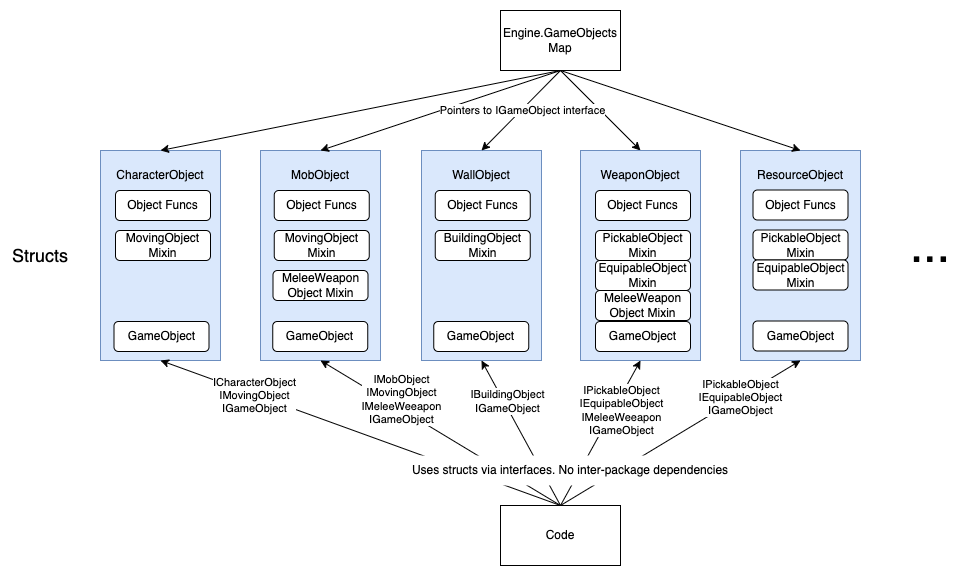

The diagram above was exported from draw.io. Its source (the exported page's mxGraphModel, read from the mxfile embedded in the PNG):
<mxGraphModel dx="1306" dy="868" grid="1" gridSize="10" guides="1" tooltips="1" connect="1" arrows="1" fold="1" page="1" pageScale="1" pageWidth="827" pageHeight="1169" math="0" shadow="0">
  <root>
    <mxCell id="0" />
    <mxCell id="1" parent="0" />
    <mxCell id="2" value="" style="endArrow=classic;html=1;rounded=0;exitX=0.5;exitY=1;exitDx=0;exitDy=0;entryX=0.5;entryY=0;entryDx=0;entryDy=0;" edge="1" source="3" target="10" parent="1">
      <mxGeometry width="50" height="50" relative="1" as="geometry">
        <mxPoint x="1390" y="390" as="sourcePoint" />
        <mxPoint x="1440" y="340" as="targetPoint" />
      </mxGeometry>
    </mxCell>
    <mxCell id="3" value="Engine.GameObjects&lt;br&gt;Map" style="rounded=0;whiteSpace=wrap;html=1;" vertex="1" parent="1">
      <mxGeometry x="1440" y="20" width="120" height="60" as="geometry" />
    </mxCell>
    <mxCell id="4" value="" style="rounded=0;whiteSpace=wrap;html=1;fillColor=#dae8fc;strokeColor=#6c8ebf;" vertex="1" parent="1">
      <mxGeometry x="1040" y="160" width="120" height="210" as="geometry" />
    </mxCell>
    <mxCell id="5" value="CharacterObject" style="text;html=1;strokeColor=none;fillColor=none;align=center;verticalAlign=middle;whiteSpace=wrap;rounded=0;" vertex="1" parent="1">
      <mxGeometry x="1050" y="170" width="100" height="30" as="geometry" />
    </mxCell>
    <mxCell id="6" value="" style="rounded=0;whiteSpace=wrap;html=1;fillColor=#dae8fc;strokeColor=#6c8ebf;" vertex="1" parent="1">
      <mxGeometry x="1200" y="160" width="120" height="210" as="geometry" />
    </mxCell>
    <mxCell id="7" value="MobObject" style="text;html=1;strokeColor=none;fillColor=none;align=center;verticalAlign=middle;whiteSpace=wrap;rounded=0;" vertex="1" parent="1">
      <mxGeometry x="1210" y="170" width="100" height="30" as="geometry" />
    </mxCell>
    <mxCell id="8" value="" style="rounded=0;whiteSpace=wrap;html=1;fillColor=#dae8fc;strokeColor=#6c8ebf;" vertex="1" parent="1">
      <mxGeometry x="1361" y="160" width="120" height="210" as="geometry" />
    </mxCell>
    <mxCell id="9" value="WallObject" style="text;html=1;strokeColor=none;fillColor=none;align=center;verticalAlign=middle;whiteSpace=wrap;rounded=0;" vertex="1" parent="1">
      <mxGeometry x="1371" y="170" width="100" height="30" as="geometry" />
    </mxCell>
    <mxCell id="10" value="" style="rounded=0;whiteSpace=wrap;html=1;fillColor=#dae8fc;strokeColor=#6c8ebf;" vertex="1" parent="1">
      <mxGeometry x="1520" y="160" width="120" height="210" as="geometry" />
    </mxCell>
    <mxCell id="11" value="WeaponObject" style="text;html=1;strokeColor=none;fillColor=none;align=center;verticalAlign=middle;whiteSpace=wrap;rounded=0;" vertex="1" parent="1">
      <mxGeometry x="1530" y="170" width="100" height="30" as="geometry" />
    </mxCell>
    <mxCell id="12" value="" style="rounded=0;whiteSpace=wrap;html=1;fillColor=#dae8fc;strokeColor=#6c8ebf;" vertex="1" parent="1">
      <mxGeometry x="1680" y="160" width="120" height="210" as="geometry" />
    </mxCell>
    <mxCell id="13" value="ResourceObject" style="text;html=1;strokeColor=none;fillColor=none;align=center;verticalAlign=middle;whiteSpace=wrap;rounded=0;" vertex="1" parent="1">
      <mxGeometry x="1690" y="170" width="100" height="30" as="geometry" />
    </mxCell>
    <mxCell id="14" value="&lt;font style=&quot;font-size: 48px;&quot;&gt;...&lt;/font&gt;" style="text;html=1;strokeColor=none;fillColor=none;align=center;verticalAlign=middle;whiteSpace=wrap;rounded=0;" vertex="1" parent="1">
      <mxGeometry x="1840" y="240" width="60" height="30" as="geometry" />
    </mxCell>
    <mxCell id="15" value="Object Funcs" style="rounded=1;whiteSpace=wrap;html=1;" vertex="1" parent="1">
      <mxGeometry x="1055" y="200" width="95" height="30" as="geometry" />
    </mxCell>
    <mxCell id="16" value="&lt;font style=&quot;font-size: 18px;&quot;&gt;Structs&lt;/font&gt;" style="text;html=1;strokeColor=none;fillColor=none;align=center;verticalAlign=middle;whiteSpace=wrap;rounded=0;" vertex="1" parent="1">
      <mxGeometry x="950" y="250" width="60" height="30" as="geometry" />
    </mxCell>
    <mxCell id="17" value="MovingObject&lt;br&gt;Mixin" style="rounded=1;whiteSpace=wrap;html=1;" vertex="1" parent="1">
      <mxGeometry x="1055" y="240" width="95" height="30" as="geometry" />
    </mxCell>
    <mxCell id="18" value="GameObject" style="rounded=1;whiteSpace=wrap;html=1;" vertex="1" parent="1">
      <mxGeometry x="1053.5" y="331" width="95" height="30" as="geometry" />
    </mxCell>
    <mxCell id="19" value="Object Funcs" style="rounded=1;whiteSpace=wrap;html=1;" vertex="1" parent="1">
      <mxGeometry x="1213.75" y="200" width="95" height="30" as="geometry" />
    </mxCell>
    <mxCell id="20" value="MovingObject&lt;br&gt;Mixin" style="rounded=1;whiteSpace=wrap;html=1;" vertex="1" parent="1">
      <mxGeometry x="1213.75" y="240" width="95" height="30" as="geometry" />
    </mxCell>
    <mxCell id="21" value="GameObject" style="rounded=1;whiteSpace=wrap;html=1;" vertex="1" parent="1">
      <mxGeometry x="1212.25" y="331" width="95" height="30" as="geometry" />
    </mxCell>
    <mxCell id="22" value="MeleeWeapon&lt;br&gt;Object Mixin" style="rounded=1;whiteSpace=wrap;html=1;" vertex="1" parent="1">
      <mxGeometry x="1212.5" y="280" width="95" height="30" as="geometry" />
    </mxCell>
    <mxCell id="23" value="Object Funcs" style="rounded=1;whiteSpace=wrap;html=1;" vertex="1" parent="1">
      <mxGeometry x="1374.75" y="200" width="95" height="30" as="geometry" />
    </mxCell>
    <mxCell id="24" value="BuildingObject&lt;br&gt;Mixin" style="rounded=1;whiteSpace=wrap;html=1;" vertex="1" parent="1">
      <mxGeometry x="1374.75" y="240" width="95" height="30" as="geometry" />
    </mxCell>
    <mxCell id="25" value="GameObject" style="rounded=1;whiteSpace=wrap;html=1;" vertex="1" parent="1">
      <mxGeometry x="1373.25" y="331" width="95" height="30" as="geometry" />
    </mxCell>
    <mxCell id="26" value="Object Funcs" style="rounded=1;whiteSpace=wrap;html=1;" vertex="1" parent="1">
      <mxGeometry x="1535" y="200" width="95" height="30" as="geometry" />
    </mxCell>
    <mxCell id="27" value="PickableObject&lt;br&gt;Mixin" style="rounded=1;whiteSpace=wrap;html=1;" vertex="1" parent="1">
      <mxGeometry x="1535" y="240" width="95" height="30" as="geometry" />
    </mxCell>
    <mxCell id="28" value="GameObject" style="rounded=1;whiteSpace=wrap;html=1;" vertex="1" parent="1">
      <mxGeometry x="1535" y="331" width="95" height="30" as="geometry" />
    </mxCell>
    <mxCell id="29" value="EquipableObject&lt;br&gt;Mixin" style="rounded=1;whiteSpace=wrap;html=1;" vertex="1" parent="1">
      <mxGeometry x="1535" y="270" width="95" height="30" as="geometry" />
    </mxCell>
    <mxCell id="30" value="MeleeWeapon&lt;br&gt;Object Mixin" style="rounded=1;whiteSpace=wrap;html=1;" vertex="1" parent="1">
      <mxGeometry x="1535" y="300" width="95" height="30" as="geometry" />
    </mxCell>
    <mxCell id="31" value="Object Funcs" style="rounded=1;whiteSpace=wrap;html=1;" vertex="1" parent="1">
      <mxGeometry x="1692.5" y="199.5" width="95" height="30" as="geometry" />
    </mxCell>
    <mxCell id="32" value="PickableObject&lt;br&gt;Mixin" style="rounded=1;whiteSpace=wrap;html=1;" vertex="1" parent="1">
      <mxGeometry x="1692.5" y="239.5" width="95" height="30" as="geometry" />
    </mxCell>
    <mxCell id="33" value="GameObject" style="rounded=1;whiteSpace=wrap;html=1;" vertex="1" parent="1">
      <mxGeometry x="1692.5" y="330.5" width="95" height="30" as="geometry" />
    </mxCell>
    <mxCell id="34" value="EquipableObject&lt;br&gt;Mixin" style="rounded=1;whiteSpace=wrap;html=1;" vertex="1" parent="1">
      <mxGeometry x="1692.5" y="269.5" width="95" height="30" as="geometry" />
    </mxCell>
    <mxCell id="35" value="" style="endArrow=classic;html=1;rounded=0;exitX=0.5;exitY=1;exitDx=0;exitDy=0;entryX=0.5;entryY=0;entryDx=0;entryDy=0;" edge="1" source="3" target="4" parent="1">
      <mxGeometry width="50" height="50" relative="1" as="geometry">
        <mxPoint x="1390" y="390" as="sourcePoint" />
        <mxPoint x="1440" y="340" as="targetPoint" />
      </mxGeometry>
    </mxCell>
    <mxCell id="36" value="" style="endArrow=classic;html=1;rounded=0;exitX=0.5;exitY=1;exitDx=0;exitDy=0;entryX=0.5;entryY=0;entryDx=0;entryDy=0;" edge="1" source="3" target="6" parent="1">
      <mxGeometry width="50" height="50" relative="1" as="geometry">
        <mxPoint x="1390" y="390" as="sourcePoint" />
        <mxPoint x="1440" y="340" as="targetPoint" />
      </mxGeometry>
    </mxCell>
    <mxCell id="37" value="" style="endArrow=classic;html=1;rounded=0;exitX=0.5;exitY=1;exitDx=0;exitDy=0;entryX=0.5;entryY=0;entryDx=0;entryDy=0;" edge="1" source="3" target="8" parent="1">
      <mxGeometry width="50" height="50" relative="1" as="geometry">
        <mxPoint x="1390" y="390" as="sourcePoint" />
        <mxPoint x="1440" y="340" as="targetPoint" />
      </mxGeometry>
    </mxCell>
    <mxCell id="38" value="Pointers to IGameObject interface" style="edgeLabel;html=1;align=center;verticalAlign=middle;resizable=0;points=[];" vertex="1" connectable="0" parent="37">
      <mxGeometry x="-0.0189" relative="1" as="geometry">
        <mxPoint as="offset" />
      </mxGeometry>
    </mxCell>
    <mxCell id="39" value="" style="endArrow=classic;html=1;rounded=0;exitX=0.5;exitY=1;exitDx=0;exitDy=0;entryX=0.5;entryY=0;entryDx=0;entryDy=0;" edge="1" source="3" target="12" parent="1">
      <mxGeometry width="50" height="50" relative="1" as="geometry">
        <mxPoint x="1390" y="390" as="sourcePoint" />
        <mxPoint x="1440" y="340" as="targetPoint" />
      </mxGeometry>
    </mxCell>
    <mxCell id="40" value="Code" style="rounded=0;whiteSpace=wrap;html=1;" vertex="1" parent="1">
      <mxGeometry x="1440" y="515" width="120" height="60" as="geometry" />
    </mxCell>
    <mxCell id="41" value="" style="endArrow=classic;html=1;rounded=0;exitX=0.5;exitY=0;exitDx=0;exitDy=0;entryX=0.5;entryY=1;entryDx=0;entryDy=0;" edge="1" source="40" target="4" parent="1">
      <mxGeometry width="50" height="50" relative="1" as="geometry">
        <mxPoint x="1390" y="390" as="sourcePoint" />
        <mxPoint x="1440" y="340" as="targetPoint" />
      </mxGeometry>
    </mxCell>
    <mxCell id="42" value="ICharacterObject&lt;br&gt;IMovingObject&lt;br&gt;IGameObject" style="edgeLabel;html=1;align=center;verticalAlign=middle;resizable=0;points=[];" vertex="1" connectable="0" parent="41">
      <mxGeometry x="0.5329" y="1" relative="1" as="geometry">
        <mxPoint as="offset" />
      </mxGeometry>
    </mxCell>
    <mxCell id="43" value="" style="endArrow=classic;html=1;rounded=0;exitX=0.5;exitY=0;exitDx=0;exitDy=0;entryX=0.5;entryY=1;entryDx=0;entryDy=0;" edge="1" source="40" target="6" parent="1">
      <mxGeometry width="50" height="50" relative="1" as="geometry">
        <mxPoint x="1390" y="390" as="sourcePoint" />
        <mxPoint x="1440" y="340" as="targetPoint" />
      </mxGeometry>
    </mxCell>
    <mxCell id="44" value="IMobObject&lt;br style=&quot;border-color: var(--border-color);&quot;&gt;IMovingObject&lt;br&gt;IMeleeWeeapon&lt;br style=&quot;border-color: var(--border-color);&quot;&gt;IGameObject" style="edgeLabel;html=1;align=center;verticalAlign=middle;resizable=0;points=[];" vertex="1" connectable="0" parent="43">
      <mxGeometry x="0.463" y="-1" relative="1" as="geometry">
        <mxPoint x="15" as="offset" />
      </mxGeometry>
    </mxCell>
    <mxCell id="45" value="" style="endArrow=classic;html=1;rounded=0;exitX=0.5;exitY=0;exitDx=0;exitDy=0;entryX=0.5;entryY=1;entryDx=0;entryDy=0;" edge="1" source="40" target="8" parent="1">
      <mxGeometry width="50" height="50" relative="1" as="geometry">
        <mxPoint x="1390" y="390" as="sourcePoint" />
        <mxPoint x="1440" y="340" as="targetPoint" />
      </mxGeometry>
    </mxCell>
    <mxCell id="46" value="IBuildingObject&lt;br style=&quot;border-color: var(--border-color);&quot;&gt;IGameObject" style="edgeLabel;html=1;align=center;verticalAlign=middle;resizable=0;points=[];" vertex="1" connectable="0" parent="45">
      <mxGeometry x="0.4133" y="-3" relative="1" as="geometry">
        <mxPoint as="offset" />
      </mxGeometry>
    </mxCell>
    <mxCell id="47" value="" style="endArrow=classic;html=1;rounded=0;exitX=0.5;exitY=0;exitDx=0;exitDy=0;entryX=0.5;entryY=1;entryDx=0;entryDy=0;" edge="1" source="40" target="10" parent="1">
      <mxGeometry width="50" height="50" relative="1" as="geometry">
        <mxPoint x="1390" y="390" as="sourcePoint" />
        <mxPoint x="1440" y="340" as="targetPoint" />
      </mxGeometry>
    </mxCell>
    <mxCell id="48" value="IPickableObject&lt;br style=&quot;border-color: var(--border-color);&quot;&gt;IEquipableObject&lt;br&gt;IMeleeWeeapon&lt;br style=&quot;border-color: var(--border-color);&quot;&gt;IGameObject" style="edgeLabel;html=1;align=center;verticalAlign=middle;resizable=0;points=[];" vertex="1" connectable="0" parent="47">
      <mxGeometry x="0.5296" relative="1" as="geometry">
        <mxPoint x="-1" y="16" as="offset" />
      </mxGeometry>
    </mxCell>
    <mxCell id="49" value="" style="endArrow=classic;html=1;rounded=0;exitX=0.5;exitY=0;exitDx=0;exitDy=0;entryX=0.5;entryY=1;entryDx=0;entryDy=0;" edge="1" source="40" target="12" parent="1">
      <mxGeometry width="50" height="50" relative="1" as="geometry">
        <mxPoint x="1390" y="390" as="sourcePoint" />
        <mxPoint x="1440" y="340" as="targetPoint" />
      </mxGeometry>
    </mxCell>
    <mxCell id="50" value="IPickableObject&lt;br style=&quot;border-color: var(--border-color);&quot;&gt;IEquipableObject&lt;br style=&quot;border-color: var(--border-color);&quot;&gt;IGameObject" style="edgeLabel;html=1;align=center;verticalAlign=middle;resizable=0;points=[];" vertex="1" connectable="0" parent="49">
      <mxGeometry x="0.5009" relative="1" as="geometry">
        <mxPoint as="offset" />
      </mxGeometry>
    </mxCell>
    <mxCell id="51" value="Uses structs via interfaces. No inter-package dependencies" style="text;html=1;strokeColor=none;fillColor=#FFFFFF;align=center;verticalAlign=middle;whiteSpace=wrap;rounded=0;" vertex="1" parent="1">
      <mxGeometry x="1330" y="465" width="360" height="30" as="geometry" />
    </mxCell>
  </root>
</mxGraphModel>